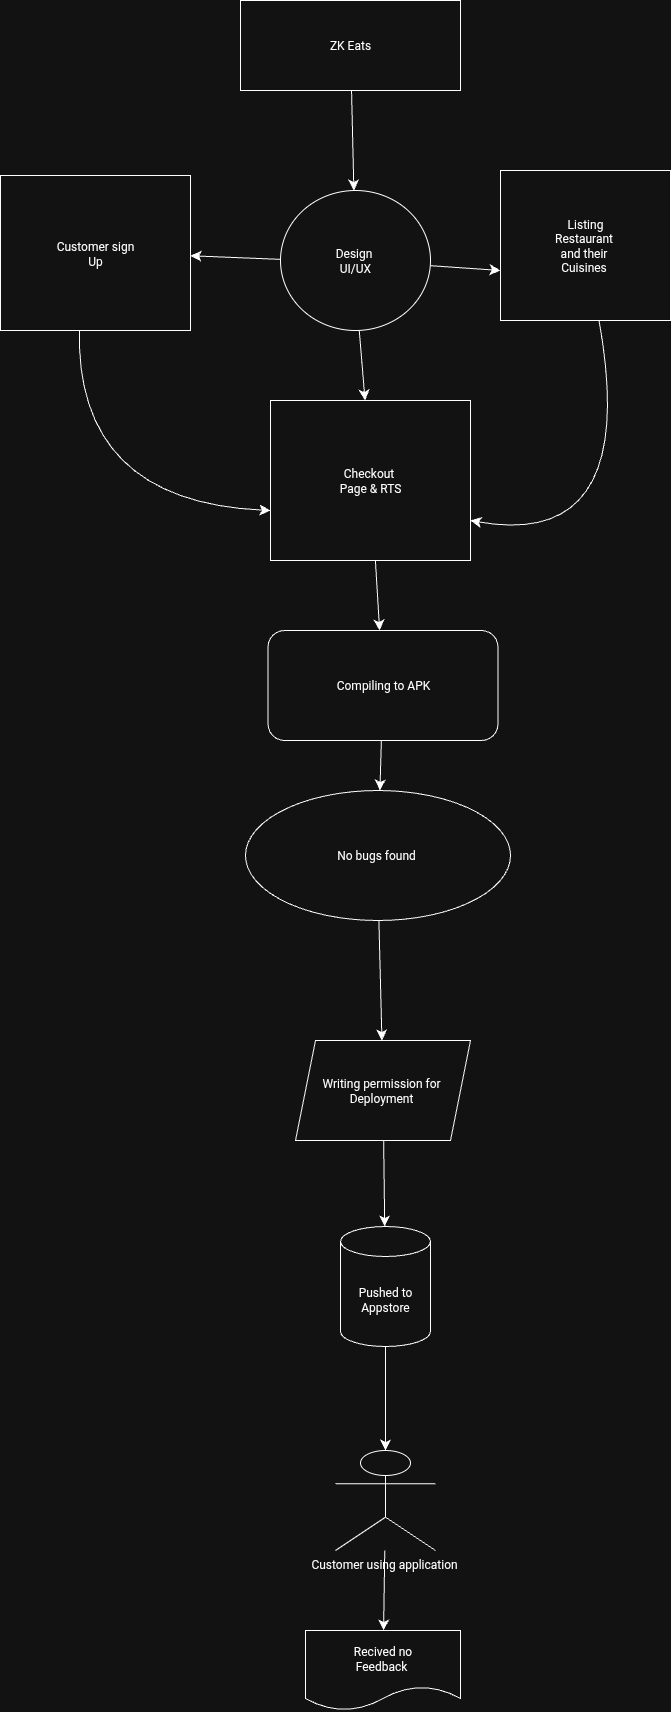

The diagram above was exported from draw.io. Its source (the exported page's mxGraphModel, read from the mxfile embedded in the PNG):
<mxGraphModel dx="810" dy="3818" grid="1" gridSize="10" guides="1" tooltips="1" connect="1" arrows="1" fold="1" page="1" pageScale="1" pageWidth="827" pageHeight="1169" math="0" shadow="0">
  <root>
    <mxCell id="0" />
    <mxCell id="1" parent="0" />
    <mxCell id="goTnG2gteioX9tJvI_r--15" value="" style="edgeStyle=none;curved=1;rounded=0;orthogonalLoop=1;jettySize=auto;html=1;fontSize=12;startSize=8;endSize=8;" edge="1" parent="1" source="cVhAh0AKxslACtC0rBU0-1" target="cVhAh0AKxslACtC0rBU0-2">
      <mxGeometry relative="1" as="geometry" />
    </mxCell>
    <mxCell id="cVhAh0AKxslACtC0rBU0-1" value="ZK Eats" style="whiteSpace=wrap;html=1;" parent="1" vertex="1">
      <mxGeometry x="340" y="-1810" width="220" height="90" as="geometry" />
    </mxCell>
    <mxCell id="goTnG2gteioX9tJvI_r--16" value="" style="edgeStyle=none;curved=1;rounded=0;orthogonalLoop=1;jettySize=auto;html=1;fontSize=12;startSize=8;endSize=8;" edge="1" parent="1" source="cVhAh0AKxslACtC0rBU0-2" target="goTnG2gteioX9tJvI_r--3">
      <mxGeometry relative="1" as="geometry" />
    </mxCell>
    <mxCell id="goTnG2gteioX9tJvI_r--27" value="" style="edgeStyle=none;curved=1;rounded=0;orthogonalLoop=1;jettySize=auto;html=1;fontSize=12;startSize=8;endSize=8;" edge="1" parent="1" source="cVhAh0AKxslACtC0rBU0-2" target="goTnG2gteioX9tJvI_r--1">
      <mxGeometry relative="1" as="geometry">
        <Array as="points">
          <mxPoint x="600" y="-1540" />
        </Array>
      </mxGeometry>
    </mxCell>
    <mxCell id="goTnG2gteioX9tJvI_r--28" value="" style="edgeStyle=none;curved=1;rounded=0;orthogonalLoop=1;jettySize=auto;html=1;fontSize=12;startSize=8;endSize=8;" edge="1" parent="1" source="cVhAh0AKxslACtC0rBU0-2" target="goTnG2gteioX9tJvI_r--2">
      <mxGeometry relative="1" as="geometry" />
    </mxCell>
    <mxCell id="cVhAh0AKxslACtC0rBU0-2" value="Design&amp;nbsp;&lt;div&gt;UI/UX&lt;/div&gt;" style="ellipse;whiteSpace=wrap;html=1;" parent="1" vertex="1">
      <mxGeometry x="380" y="-1620" width="150" height="140" as="geometry" />
    </mxCell>
    <mxCell id="goTnG2gteioX9tJvI_r--26" style="edgeStyle=none;curved=1;rounded=0;orthogonalLoop=1;jettySize=auto;html=1;entryX=1;entryY=0.75;entryDx=0;entryDy=0;fontSize=12;startSize=8;endSize=8;" edge="1" parent="1" source="goTnG2gteioX9tJvI_r--1" target="goTnG2gteioX9tJvI_r--3">
      <mxGeometry relative="1" as="geometry">
        <Array as="points">
          <mxPoint x="740" y="-1260" />
        </Array>
      </mxGeometry>
    </mxCell>
    <mxCell id="goTnG2gteioX9tJvI_r--1" value="Listing&lt;div&gt;Restaurant&amp;nbsp;&lt;/div&gt;&lt;div&gt;and their&amp;nbsp;&lt;/div&gt;&lt;div&gt;Cuisines&amp;nbsp;&lt;/div&gt;" style="whiteSpace=wrap;html=1;" vertex="1" parent="1">
      <mxGeometry x="600" y="-1640" width="170" height="150" as="geometry" />
    </mxCell>
    <mxCell id="goTnG2gteioX9tJvI_r--34" style="edgeStyle=none;curved=1;rounded=0;orthogonalLoop=1;jettySize=auto;html=1;entryX=0;entryY=1;entryDx=0;entryDy=0;fontSize=12;startSize=8;endSize=8;" edge="1" parent="1">
      <mxGeometry relative="1" as="geometry">
        <mxPoint x="183.27731092436977" y="-1530" as="sourcePoint" />
        <mxPoint x="370" y="-1300" as="targetPoint" />
        <Array as="points">
          <mxPoint x="150" y="-1310" />
        </Array>
      </mxGeometry>
    </mxCell>
    <mxCell id="goTnG2gteioX9tJvI_r--2" value="Customer sign&lt;div&gt;Up&lt;/div&gt;" style="whiteSpace=wrap;html=1;" vertex="1" parent="1">
      <mxGeometry x="100" y="-1635" width="190" height="155" as="geometry" />
    </mxCell>
    <mxCell id="goTnG2gteioX9tJvI_r--17" value="" style="edgeStyle=none;curved=1;rounded=0;orthogonalLoop=1;jettySize=auto;html=1;fontSize=12;startSize=8;endSize=8;" edge="1" parent="1" source="goTnG2gteioX9tJvI_r--3" target="goTnG2gteioX9tJvI_r--4">
      <mxGeometry relative="1" as="geometry" />
    </mxCell>
    <mxCell id="goTnG2gteioX9tJvI_r--3" value="Checkout&amp;nbsp;&lt;div&gt;Page &amp;amp; RTS&lt;/div&gt;" style="whiteSpace=wrap;html=1;" vertex="1" parent="1">
      <mxGeometry x="370" y="-1410" width="200" height="160" as="geometry" />
    </mxCell>
    <mxCell id="goTnG2gteioX9tJvI_r--18" value="" style="edgeStyle=none;curved=1;rounded=0;orthogonalLoop=1;jettySize=auto;html=1;fontSize=12;startSize=8;endSize=8;" edge="1" parent="1" source="goTnG2gteioX9tJvI_r--4" target="goTnG2gteioX9tJvI_r--5">
      <mxGeometry relative="1" as="geometry" />
    </mxCell>
    <mxCell id="goTnG2gteioX9tJvI_r--4" value="Compiling to APK" style="rounded=1;whiteSpace=wrap;html=1;" vertex="1" parent="1">
      <mxGeometry x="367.5" y="-1180" width="230" height="110" as="geometry" />
    </mxCell>
    <mxCell id="goTnG2gteioX9tJvI_r--19" value="" style="edgeStyle=none;curved=1;rounded=0;orthogonalLoop=1;jettySize=auto;html=1;fontSize=12;startSize=8;endSize=8;" edge="1" parent="1" source="goTnG2gteioX9tJvI_r--5" target="goTnG2gteioX9tJvI_r--7">
      <mxGeometry relative="1" as="geometry" />
    </mxCell>
    <mxCell id="goTnG2gteioX9tJvI_r--5" value="No bugs found&amp;nbsp;" style="ellipse;whiteSpace=wrap;html=1;" vertex="1" parent="1">
      <mxGeometry x="345" y="-1020" width="265" height="130" as="geometry" />
    </mxCell>
    <mxCell id="goTnG2gteioX9tJvI_r--20" value="" style="edgeStyle=none;curved=1;rounded=0;orthogonalLoop=1;jettySize=auto;html=1;fontSize=12;startSize=8;endSize=8;" edge="1" parent="1" source="goTnG2gteioX9tJvI_r--7" target="goTnG2gteioX9tJvI_r--10">
      <mxGeometry relative="1" as="geometry" />
    </mxCell>
    <mxCell id="goTnG2gteioX9tJvI_r--7" value="Writing permission for&amp;nbsp;&lt;div&gt;Deployment&amp;nbsp;&lt;/div&gt;" style="shape=parallelogram;perimeter=parallelogramPerimeter;whiteSpace=wrap;html=1;fixedSize=1;" vertex="1" parent="1">
      <mxGeometry x="395" y="-770" width="175" height="100" as="geometry" />
    </mxCell>
    <mxCell id="goTnG2gteioX9tJvI_r--21" value="" style="edgeStyle=none;curved=1;rounded=0;orthogonalLoop=1;jettySize=auto;html=1;fontSize=12;startSize=8;endSize=8;" edge="1" parent="1" source="goTnG2gteioX9tJvI_r--10" target="goTnG2gteioX9tJvI_r--11">
      <mxGeometry relative="1" as="geometry" />
    </mxCell>
    <mxCell id="goTnG2gteioX9tJvI_r--10" value="Pushed to&lt;div&gt;Appstore&lt;/div&gt;" style="shape=cylinder3;whiteSpace=wrap;html=1;boundedLbl=1;backgroundOutline=1;size=15;" vertex="1" parent="1">
      <mxGeometry x="440" y="-584" width="90" height="120" as="geometry" />
    </mxCell>
    <mxCell id="goTnG2gteioX9tJvI_r--22" value="" style="edgeStyle=none;curved=1;rounded=0;orthogonalLoop=1;jettySize=auto;html=1;fontSize=12;startSize=8;endSize=8;" edge="1" parent="1" source="goTnG2gteioX9tJvI_r--11" target="goTnG2gteioX9tJvI_r--14">
      <mxGeometry relative="1" as="geometry" />
    </mxCell>
    <mxCell id="goTnG2gteioX9tJvI_r--11" value="Customer using application&amp;nbsp;" style="shape=umlActor;verticalLabelPosition=bottom;verticalAlign=top;html=1;outlineConnect=0;" vertex="1" parent="1">
      <mxGeometry x="435" y="-360" width="100" height="100" as="geometry" />
    </mxCell>
    <mxCell id="goTnG2gteioX9tJvI_r--14" value="Recived no&lt;div&gt;Feedback&amp;nbsp;&lt;/div&gt;" style="shape=document;whiteSpace=wrap;html=1;boundedLbl=1;" vertex="1" parent="1">
      <mxGeometry x="405" y="-180" width="155" height="80" as="geometry" />
    </mxCell>
  </root>
</mxGraphModel>